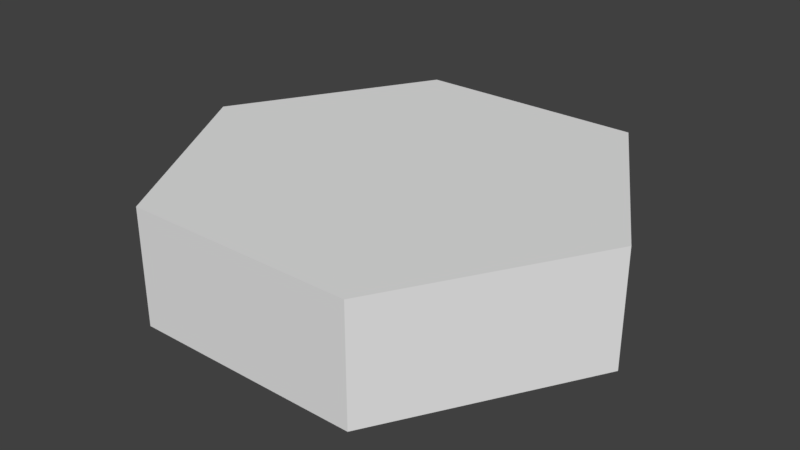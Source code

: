 # Source: Hex.blend  (saved by Blender 2.79.0; exported with 4.5.12 LTS)
import bpy
from mathutils import Matrix  # noqa: F401  (used for matrix-valued properties, if any)

bpy.ops.wm.read_factory_settings(use_empty=True)
scene = bpy.context.scene
scene.name = 'Scene'

# ---- collections
col_collection_1 = bpy.data.collections.new('Collection 1'); scene.collection.children.link(col_collection_1)

# ---- world
world_world = bpy.data.worlds.new('World'); scene.world = world_world
world_world.color = (0.05088, 0.05088, 0.05088)
world_world.use_sun_shadow = False
world_world.sun_shadow_jitter_overblur = 0.0
world_world.cycles.sampling_method = 'MANUAL'

# ---- meshes
me_circle_002 = bpy.data.meshes.new('Circle.002')
me_circle_002.from_pydata([(0.5, 0.866, 0.0), (-0.5, 0.866, 5.96e-08), (-1.0, 5.96e-08, 0.0), (-0.5, -0.866, 0.0), (0.5, -0.866, 0.0), (1.0, 5.96e-08, -8.941e-08), (0.5, 0.866, 0.5), (-0.5, 0.866, 0.5), (-1.0, 1.356e-08, 0.5), (-0.5, -0.866, 0.5), (0.5, -0.866, 0.5), (1.0, 1.356e-08, 0.5)], [], [(1, 0, 5, 4, 3, 2), (7, 8, 9, 10, 11, 6), (5, 11, 10, 4), (0, 6, 11, 5), (3, 9, 8, 2), (1, 7, 6, 0), (4, 10, 9, 3), (2, 8, 7, 1)])
_k = set([(0, 1), (0, 5), (1, 2), (2, 3), (3, 4), (4, 5), (6, 7), (6, 11), (7, 8), (8, 9), (9, 10), (10, 11)])
me_circle_002.attributes.new('sharp_edge', 'BOOLEAN', 'EDGE').data.foreach_set('value', [ (min(e.vertices), max(e.vertices)) in _k for e in me_circle_002.edges])
me_circle_002.use_remesh_preserve_volume = False
me_circle_002.use_remesh_preserve_attributes = False
me_circle_002.use_mirror_vertex_groups = False
me_circle_002.update()
me_circle_002.normals_split_custom_set([tuple(v) for v in zip(*[iter([-3.974e-08, 1.721e-08, -1.0, -3.974e-08, 1.721e-08, -1.0, -3.974e-08, 1.721e-08, -1.0, -3.974e-08, 1.721e-08, -1.0, -3.974e-08, 1.721e-08, -1.0, -3.974e-08, 1.721e-08, -1.0, 4.589e-08, -1.721e-08, 1.0, 4.589e-08, -1.721e-08, 1.0, 4.589e-08, -1.721e-08, 1.0, 4.589e-08, -1.721e-08, 1.0, 4.589e-08, -1.721e-08, 1.0, 4.589e-08, -1.721e-08, 1.0, 0.866, -0.5, -5.961e-08, 0.866, -0.5, -5.961e-08, 0.866, -0.5, -5.961e-08, 0.866, -0.5, -5.961e-08, 0.866, 0.5, 5.961e-08, 0.866, 0.5, 5.961e-08, 0.866, 0.5, 5.961e-08, 0.866, 0.5, 5.961e-08, -0.866, -0.5, -5.961e-08, -0.866, -0.5, -5.961e-08, -0.866, -0.5, -5.961e-08, -0.866, -0.5, -5.961e-08, 7.105e-15, 1.0, 1.192e-07, 7.105e-15, 1.0, 1.192e-07, 7.105e-15, 1.0, 1.192e-07, 7.105e-15, 1.0, 1.192e-07, -1.192e-07, -1.0, -1.192e-07, -1.192e-07, -1.0, -1.192e-07, -1.192e-07, -1.0, -1.192e-07, -1.192e-07, -1.0, -1.192e-07, -0.866, 0.5, 5.961e-08, -0.866, 0.5, 5.961e-08, -0.866, 0.5, 5.961e-08, -0.866, 0.5, 5.961e-08])] * 3)])

# ---- objects
ob_hexagon = bpy.data.objects.new('Hexagon', me_circle_002)

# ---- transforms, parenting, visibility, modifiers, constraints
ob_hexagon.location = (0.0, -2.663e-15, 0.0)
ob_hexagon.color = (0.8, 0.8, 0.8, 1.0)
ob_hexagon.lineart.crease_threshold = 0.0

# ---- collection membership
col_collection_1.objects.link(ob_hexagon)

# ---- scene / render settings (as saved in the file)
scene.frame_start = 1; scene.frame_end = 250; scene.frame_set(1)
scene.render.engine = 'BLENDER_EEVEE_NEXT'
scene.render.resolution_percentage = 50
scene.render.dither_intensity = 0.0
scene.cycles.use_denoising = False
scene.cycles.samples = 128
scene.cycles.sampling_pattern = 'TABULATED_SOBOL'
scene.cycles.use_adaptive_sampling = False
scene.cycles.use_light_tree = False
scene.cycles.blur_glossy = 0.0
scene.cycles.sample_clamp_indirect = 0.0
scene.view_settings.view_transform = 'Standard'
bpy.context.view_layer.update()

# ---- added for rendering (the .blend has no active camera and no usable light): camera, sun
cam_auto = bpy.data.cameras.new('AutoCamera')
cam_auto.lens = 50.0
cam_auto.sensor_width = 36.0
cam_auto.clip_end = 1000.0
ob_auto_camera = bpy.data.objects.new('AutoCamera', cam_auto)
scene.collection.objects.link(ob_auto_camera)
ob_auto_camera.location = (2.49121, -2.98946, 2.24297)
ob_auto_camera.rotation_euler = (1.09748, -7.21219e-08, 0.694738)
scene.camera = ob_auto_camera
light_auto_sun = bpy.data.lights.new('AutoSun', 'SUN')
light_auto_sun.energy = 3.0
light_auto_sun.angle = 0.0523599
ob_auto_sun = bpy.data.objects.new('AutoSun', light_auto_sun)
scene.collection.objects.link(ob_auto_sun)
ob_auto_sun.rotation_euler = (0.872665, 0.174533, 0.523599)
bpy.context.view_layer.update()
